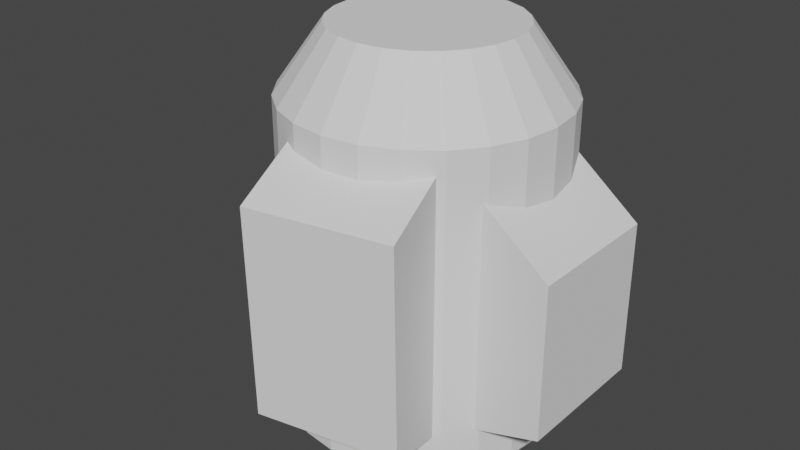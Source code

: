 # Source: ASTP.blend  (saved by Blender 2.80.75; exported with 4.5.12 LTS)
import bpy
from mathutils import Matrix  # noqa: F401  (used for matrix-valued properties, if any)

bpy.ops.wm.read_factory_settings(use_empty=True)
scene = bpy.context.scene
scene.name = 'Scene'

# ---- collections
col_collection = bpy.data.collections.new('Collection'); scene.collection.children.link(col_collection)

# ---- world
world_world = bpy.data.worlds.new('World'); scene.world = world_world
world_world.use_nodes = True; world_world.node_tree.nodes.clear()
_N = world_world.node_tree.nodes; _L = world_world.node_tree.links
n0 = _N.new('ShaderNodeOutputWorld'); n0.name = 'World Output'; n0.location = (300, 300)
n1 = _N.new('ShaderNodeBackground'); n1.name = 'Background'; n1.location = (10, 300)
n1.inputs[0].default_value = (0.05088, 0.05088, 0.05088, 1.0)
_L.new(n1.outputs[0], n0.inputs[0])
n0.is_active_output = True
world_world.color = (0.05088, 0.05088, 0.05088)
world_world.use_sun_shadow = False
world_world.sun_shadow_jitter_overblur = 0.0

# ---- meshes
me_cylinder_001 = bpy.data.meshes.new('Cylinder.001')
me_cylinder_001.from_pydata([(5.277e-09, 0.8497, -1.08), (1.895e-08, 0.6223, 1.528), (0.2199, 0.8208, -1.08), (0.1611, 0.6011, 1.528), (0.4249, 0.7359, -1.08), (0.3112, 0.5389, 1.528), (0.6008, 0.6008, -1.08), (0.44, 0.44, 1.528), (0.7359, 0.4249, -1.08), (0.5389, 0.3112, 1.528), (0.8208, 0.2199, -1.08), (0.6011, 0.1611, 1.528), (0.8497, 6.023e-08, -1.08), (0.6223, 3.288e-08, 1.528), (0.8208, -0.2199, -1.08), (0.6011, -0.1611, 1.528), (0.7359, -0.4249, -1.08), (0.5389, -0.3112, 1.528), (0.6008, -0.6008, -1.08), (0.44, -0.44, 1.528), (0.4249, -0.7359, -1.08), (0.3112, -0.5389, 1.528), (0.2199, -0.8208, -1.08), (0.1611, -0.6011, 1.528), (3.334e-07, -0.8497, -1.08), (2.514e-07, -0.6223, 1.528), (-0.2199, -0.8208, -1.08), (-0.1611, -0.6011, 1.528), (-0.4249, -0.7359, -1.08), (-0.3112, -0.5389, 1.528), (-0.6008, -0.6008, -1.08), (-0.44, -0.44, 1.528), (-0.7359, -0.4249, -1.08), (-0.5389, -0.3112, 1.528), (-0.8208, -0.2199, -1.08), (-0.6011, -0.1611, 1.528), (-0.8497, -4.035e-07, -1.08), (-0.6223, -3.198e-07, 1.528), (-0.8208, 0.2199, -1.08), (-0.6011, 0.1611, 1.528), (-0.7359, 0.4249, -1.08), (-0.5389, 0.3112, 1.528), (-0.6008, 0.6008, -1.08), (-0.44, 0.44, 1.528), (-0.4249, 0.7359, -1.08), (-0.3112, 0.5389, 1.528), (-0.2199, 0.8208, -1.08), (-0.1611, 0.6011, 1.528), (0.2426, 0.9056, 1.08), (0.0, 0.9375, 1.08), (0.4688, 0.8119, 1.08), (0.6629, 0.6629, 1.08), (0.8119, 0.4687, 1.08), (0.9056, 0.2426, 1.08), (0.9375, 7.078e-08, 1.08), (0.9056, -0.2426, 1.08), (0.8119, -0.4687, 1.08), (0.6629, -0.6629, 1.08), (0.4688, -0.8119, 1.08), (0.2426, -0.9056, 1.08), (3.651e-07, -0.9375, 1.08), (-0.2426, -0.9056, 1.08), (-0.4687, -0.8119, 1.08), (-0.6629, -0.6629, 1.08), (-0.8119, -0.4688, 1.08), (-0.9056, -0.2426, 1.08), (-0.9375, -4.359e-07, 1.08), (-0.9056, 0.2426, 1.08), (-0.8119, 0.4687, 1.08), (-0.6629, 0.6629, 1.08), (-0.4688, 0.8119, 1.08), (-0.2426, 0.9056, 1.08), (0.3607, -0.4945, -0.9208), (0.4571, -0.4945, 1.014), (0.3607, 0.4755, -0.9208), (0.4571, 0.4755, 1.014), (1.245, -0.4945, -0.6561), (1.245, -0.4945, 0.389), (1.245, 0.4755, -0.6561), (1.245, 0.4755, 0.389), (0.3607, -0.4945, -0.9208), (0.4571, -0.4945, 1.014), (1.245, -0.4945, 0.389), (1.245, -0.4945, -0.6561), (-0.2477, -1.309, -0.7014), (-0.2416, -1.341, 0.7229), (-0.3756, -0.6454, -0.8818), (-0.3716, -0.6657, 1.021), (0.7048, -1.126, -0.7014), (0.7109, -1.157, 0.7229), (0.5769, -0.4619, -0.8818), (0.5808, -0.4822, 1.021), (0.0, 0.9375, -1.08), (0.2426, 0.9056, -1.08), (0.4688, 0.8119, -1.08), (0.6629, 0.6629, -1.08), (0.8119, 0.4687, -1.08), (0.9056, 0.2426, -1.08), (0.9375, 7.078e-08, -1.08), (0.9056, -0.2426, -1.08), (0.8119, -0.4687, -1.08), (0.6629, -0.6629, -1.08), (0.4688, -0.8119, -1.08), (0.2426, -0.9056, -1.08), (3.651e-07, -0.9375, -1.08), (-0.2426, -0.9056, -1.08), (-0.4687, -0.8119, -1.08), (-0.6629, -0.6629, -1.08), (-0.8119, -0.4688, -1.08), (-0.9056, -0.2426, -1.08), (-0.9375, -4.359e-07, -1.08), (-0.9056, 0.2426, -1.08), (-0.8119, 0.4687, -1.08), (-0.6629, 0.6629, -1.08), (-0.4688, 0.8119, -1.08), (-0.2426, 0.9056, -1.08), (5.277e-09, 0.8497, -0.9938), (0.2199, 0.8208, -0.9938), (0.4249, 0.7359, -0.9938), (0.6008, 0.6008, -0.9938), (0.7359, 0.4249, -0.9938), (0.8208, 0.2199, -0.9938), (0.8497, 6.023e-08, -0.9938), (0.8208, -0.2199, -0.9938), (0.7359, -0.4249, -0.9938), (0.6008, -0.6008, -0.9938), (0.4249, -0.7359, -0.9938), (0.2199, -0.8208, -0.9938), (3.334e-07, -0.8497, -0.9938), (-0.2199, -0.8208, -0.9938), (-0.4249, -0.7359, -0.9938), (-0.6008, -0.6008, -0.9938), (-0.7359, -0.4249, -0.9938), (-0.8208, -0.2199, -0.9938), (-0.8497, -4.035e-07, -0.9938), (-0.8208, 0.2199, -0.9938), (-0.7359, 0.4249, -0.9938), (-0.6008, 0.6008, -0.9938), (-0.4249, 0.7359, -0.9938), (-0.2199, 0.8208, -0.9938)], [], [(92, 49, 48, 93), (93, 48, 50, 94), (94, 50, 51, 95), (95, 51, 52, 96), (96, 52, 53, 97), (97, 53, 54, 98), (98, 54, 55, 99), (99, 55, 56, 100), (100, 56, 57, 101), (101, 57, 58, 102), (102, 58, 59, 103), (103, 59, 60, 104), (104, 60, 61, 105), (105, 61, 62, 106), (106, 62, 63, 107), (107, 63, 64, 108), (108, 64, 65, 109), (109, 65, 66, 110), (110, 66, 67, 111), (111, 67, 68, 112), (112, 68, 69, 113), (113, 69, 70, 114), (3, 1, 47, 45, 43, 41, 39, 37, 35, 33, 31, 29, 27, 25, 23, 21, 19, 17, 15, 13, 11, 9, 7, 5), (114, 70, 71, 115), (115, 71, 49, 92), (8, 10, 121, 120), (1, 3, 48, 49), (3, 5, 50, 48), (5, 7, 51, 50), (7, 9, 52, 51), (9, 11, 53, 52), (11, 13, 54, 53), (13, 15, 55, 54), (15, 17, 56, 55), (17, 19, 57, 56), (19, 21, 58, 57), (21, 23, 59, 58), (23, 25, 60, 59), (25, 27, 61, 60), (27, 29, 62, 61), (29, 31, 63, 62), (31, 33, 64, 63), (33, 35, 65, 64), (35, 37, 66, 65), (37, 39, 67, 66), (39, 41, 68, 67), (41, 43, 69, 68), (43, 45, 70, 69), (45, 47, 71, 70), (47, 1, 49, 71), (72, 73, 75, 74), (74, 75, 79, 78), (78, 79, 77, 76), (73, 72, 80, 81), (74, 78, 76, 72), (79, 75, 73, 77), (83, 82, 81, 80), (72, 76, 83, 80), (77, 73, 81, 82), (76, 77, 82, 83), (84, 85, 87, 86), (86, 87, 91, 90), (90, 91, 89, 88), (88, 89, 85, 84), (86, 90, 88, 84), (91, 87, 85, 89), (2, 0, 92, 93), (4, 2, 93, 94), (6, 4, 94, 95), (8, 6, 95, 96), (10, 8, 96, 97), (12, 10, 97, 98), (14, 12, 98, 99), (16, 14, 99, 100), (18, 16, 100, 101), (20, 18, 101, 102), (22, 20, 102, 103), (24, 22, 103, 104), (26, 24, 104, 105), (28, 26, 105, 106), (30, 28, 106, 107), (32, 30, 107, 108), (34, 32, 108, 109), (36, 34, 109, 110), (38, 36, 110, 111), (40, 38, 111, 112), (42, 40, 112, 113), (44, 42, 113, 114), (46, 44, 114, 115), (0, 46, 115, 92), (116, 117, 118, 119, 120, 121, 122, 123, 124, 125, 126, 127, 128, 129, 130, 131, 132, 133, 134, 135, 136, 137, 138, 139), (38, 40, 136, 135), (24, 26, 129, 128), (10, 12, 122, 121), (40, 42, 137, 136), (26, 28, 130, 129), (12, 14, 123, 122), (42, 44, 138, 137), (28, 30, 131, 130), (14, 16, 124, 123), (44, 46, 139, 138), (0, 2, 117, 116), (30, 32, 132, 131), (16, 18, 125, 124), (46, 0, 116, 139), (2, 4, 118, 117), (32, 34, 133, 132), (18, 20, 126, 125), (4, 6, 119, 118), (34, 36, 134, 133), (20, 22, 127, 126), (6, 8, 120, 119), (36, 38, 135, 134), (22, 24, 128, 127)])
_uv = me_cylinder_001.uv_layers.new(name='UVMap')
_uv.uv.foreach_set('vector', [1.0, 0.5, 1.0, 1.0, 0.9583, 1.0, 0.9583, 0.5, 0.9583, 0.5, 0.9583, 1.0, 0.9167, 1.0, 0.9167, 0.5, 0.9167, 0.5, 0.9167, 1.0, 0.875, 1.0, 0.875, 0.5, 0.875, 0.5, 0.875, 1.0, 0.8333, 1.0, 0.8333, 0.5, 0.8333, 0.5, 0.8333, 1.0, 0.7917, 1.0, 0.7917, 0.5, 0.7917, 0.5, 0.7917, 1.0, 0.75, 1.0, 0.75, 0.5, 0.75, 0.5, 0.75, 1.0, 0.7083, 1.0, 0.7083, 0.5, 0.7083, 0.5, 0.7083, 1.0, 0.6667, 1.0, 0.6667, 0.5, 0.6667, 0.5, 0.6667, 1.0, 0.625, 1.0, 0.625, 0.5, 0.625, 0.5, 0.625, 1.0, 0.5833, 1.0, 0.5833, 0.5, 0.5833, 0.5, 0.5833, 1.0, 0.5417, 1.0, 0.5417, 0.5, 0.5417, 0.5, 0.5417, 1.0, 0.5, 1.0, 0.5, 0.5, 0.5, 0.5, 0.5, 1.0, 0.4583, 1.0, 0.4583, 0.5, 0.4583, 0.5, 0.4583, 1.0, 0.4167, 1.0, 0.4167, 0.5, 0.4167, 0.5, 0.4167, 1.0, 0.375, 1.0, 0.375, 0.5, 0.375, 0.5, 0.375, 1.0, 0.3333, 1.0, 0.3333, 0.5, 0.3333, 0.5, 0.3333, 1.0, 0.2917, 1.0, 0.2917, 0.5, 0.2917, 0.5, 0.2917, 1.0, 0.25, 1.0, 0.25, 0.5, 0.25, 0.5, 0.25, 1.0, 0.2083, 1.0, 0.2083, 0.5, 0.2083, 0.5, 0.2083, 1.0, 0.1667, 1.0, 0.1667, 0.5, 0.1667, 0.5, 0.1667, 1.0, 0.125, 1.0, 0.125, 0.5, 0.125, 0.5, 0.125, 1.0, 0.08333, 1.0, 0.08333, 0.5, 0.2912, 0.4039, 0.25, 0.4093, 0.2088, 0.4039, 0.1703, 0.388, 0.1374, 0.3626, 0.112, 0.3297, 0.09612, 0.2912, 0.09069, 0.25, 0.09612, 0.2088, 0.112, 0.1703, 0.1374, 0.1374, 0.1703, 0.112, 0.2088, 0.09612, 0.25, 0.09069, 0.2912, 0.09612, 0.3297, 0.112, 0.3626, 0.1374, 0.388, 0.1703, 0.4039, 0.2088, 0.4093, 0.25, 0.4039, 0.2912, 0.388, 0.3297, 0.3626, 0.3626, 0.3297, 0.388, 0.08333, 0.5, 0.08333, 1.0, 0.04167, 1.0, 0.04167, 0.5, 0.04167, 0.5, 0.04167, 1.0, -1.863e-07, 1.0, -1.863e-07, 0.5, 0.9384, 0.3588, 0.9601, 0.3063, 0.9601, 0.3063, 0.9384, 0.3588, 0.25, 0.4093, 0.2912, 0.4039, 0.3121, 0.4818, 0.25, 0.49, 0.2912, 0.4039, 0.3297, 0.388, 0.37, 0.4578, 0.3121, 0.4818, 0.3297, 0.388, 0.3626, 0.3626, 0.4197, 0.4197, 0.37, 0.4578, 0.3626, 0.3626, 0.388, 0.3297, 0.4578, 0.37, 0.4197, 0.4197, 0.388, 0.3297, 0.4039, 0.2912, 0.4818, 0.3121, 0.4578, 0.37, 0.4039, 0.2912, 0.4093, 0.25, 0.49, 0.25, 0.4818, 0.3121, 0.4093, 0.25, 0.4039, 0.2088, 0.4818, 0.1879, 0.49, 0.25, 0.4039, 0.2088, 0.388, 0.1703, 0.4578, 0.13, 0.4818, 0.1879, 0.388, 0.1703, 0.3626, 0.1374, 0.4197, 0.08029, 0.4578, 0.13, 0.3626, 0.1374, 0.3297, 0.112, 0.37, 0.04215, 0.4197, 0.08029, 0.3297, 0.112, 0.2912, 0.09612, 0.3121, 0.01818, 0.37, 0.04215, 0.2912, 0.09612, 0.25, 0.09069, 0.25, 0.01, 0.3121, 0.01818, 0.25, 0.09069, 0.2088, 0.09612, 0.1879, 0.01818, 0.25, 0.01, 0.2088, 0.09612, 0.1703, 0.112, 0.13, 0.04215, 0.1879, 0.01818, 0.1703, 0.112, 0.1374, 0.1374, 0.08029, 0.08029, 0.13, 0.04215, 0.1374, 0.1374, 0.112, 0.1703, 0.04215, 0.13, 0.08029, 0.08029, 0.112, 0.1703, 0.09612, 0.2088, 0.01818, 0.1879, 0.04215, 0.13, 0.09612, 0.2088, 0.09069, 0.25, 0.01, 0.25, 0.01818, 0.1879, 0.09069, 0.25, 0.09612, 0.2912, 0.01818, 0.3121, 0.01, 0.25, 0.09612, 0.2912, 0.112, 0.3297, 0.04215, 0.37, 0.01818, 0.3121, 0.112, 0.3297, 0.1374, 0.3626, 0.08029, 0.4197, 0.04215, 0.37, 0.1374, 0.3626, 0.1703, 0.388, 0.13, 0.4578, 0.08029, 0.4197, 0.1703, 0.388, 0.2088, 0.4039, 0.1879, 0.4818, 0.13, 0.4578, 0.2088, 0.4039, 0.25, 0.4093, 0.25, 0.49, 0.1879, 0.4818, 0.375, 0.0, 0.625, 0.0, 0.625, 0.25, 0.375, 0.25, 0.375, 0.25, 0.625, 0.25, 0.625, 0.5, 0.375, 0.5, 0.375, 0.5, 0.625, 0.5, 0.625, 0.75, 0.375, 0.75, 0.625, 0.0, 0.375, 0.0, 0.375, 0.0, 0.625, 0.0, 0.125, 0.5, 0.375, 0.5, 0.375, 0.75, 0.125, 0.75, 0.625, 0.5, 0.875, 0.5, 0.875, 0.75, 0.625, 0.75, 0.375, 0.75, 0.625, 0.75, 0.625, 1.0, 0.375, 1.0, 0.125, 0.75, 0.375, 0.75, 0.375, 0.75, 0.125, 0.75, 0.625, 0.75, 0.875, 0.75, 0.875, 0.75, 0.625, 0.75, 0.375, 0.75, 0.625, 0.75, 0.625, 0.75, 0.375, 0.75, 0.375, 0.0, 0.625, 0.0, 0.625, 0.25, 0.375, 0.25, 0.375, 0.25, 0.625, 0.25, 0.625, 0.5, 0.375, 0.5, 0.375, 0.5, 0.625, 0.5, 0.625, 0.75, 0.375, 0.75, 0.375, 0.75, 0.625, 0.75, 0.625, 1.0, 0.375, 1.0, 0.125, 0.5, 0.375, 0.5, 0.375, 0.75, 0.125, 0.75, 0.625, 0.5, 0.875, 0.5, 0.875, 0.75, 0.625, 0.75, 0.8063, 0.4601, 0.75, 0.4675, 0.75, 0.49, 0.8121, 0.4818, 0.8588, 0.4384, 0.8063, 0.4601, 0.8121, 0.4818, 0.87, 0.4578, 0.9038, 0.4038, 0.8588, 0.4384, 0.87, 0.4578, 0.9197, 0.4197, 0.9384, 0.3588, 0.9038, 0.4038, 0.9197, 0.4197, 0.9578, 0.37, 0.9601, 0.3063, 0.9384, 0.3588, 0.9578, 0.37, 0.9818, 0.3121, 0.9675, 0.25, 0.9601, 0.3063, 0.9818, 0.3121, 0.99, 0.25, 0.9601, 0.1937, 0.9675, 0.25, 0.99, 0.25, 0.9818, 0.1879, 0.9384, 0.1412, 0.9601, 0.1937, 0.9818, 0.1879, 0.9578, 0.13, 0.9038, 0.09618, 0.9384, 0.1412, 0.9578, 0.13, 0.9197, 0.08029, 0.8588, 0.06161, 0.9038, 0.09618, 0.9197, 0.08029, 0.87, 0.04215, 0.8063, 0.03988, 0.8588, 0.06161, 0.87, 0.04215, 0.8121, 0.01818, 0.75, 0.03247, 0.8063, 0.03988, 0.8121, 0.01818, 0.75, 0.01, 0.6937, 0.03988, 0.75, 0.03247, 0.75, 0.01, 0.6879, 0.01818, 0.6412, 0.06161, 0.6937, 0.03988, 0.6879, 0.01818, 0.63, 0.04215, 0.5962, 0.09618, 0.6412, 0.06161, 0.63, 0.04215, 0.5803, 0.08029, 0.5616, 0.1412, 0.5962, 0.09618, 0.5803, 0.08029, 0.5422, 0.13, 0.5399, 0.1937, 0.5616, 0.1412, 0.5422, 0.13, 0.5182, 0.1879, 0.5325, 0.25, 0.5399, 0.1937, 0.5182, 0.1879, 0.51, 0.25, 0.5399, 0.3063, 0.5325, 0.25, 0.51, 0.25, 0.5182, 0.3121, 0.5616, 0.3588, 0.5399, 0.3063, 0.5182, 0.3121, 0.5422, 0.37, 0.5962, 0.4038, 0.5616, 0.3588, 0.5422, 0.37, 0.5803, 0.4197, 0.6412, 0.4384, 0.5962, 0.4038, 0.5803, 0.4197, 0.63, 0.4578, 0.6937, 0.4601, 0.6412, 0.4384, 0.63, 0.4578, 0.6879, 0.4818, 0.75, 0.4675, 0.6937, 0.4601, 0.6879, 0.4818, 0.75, 0.49, 0.75, 0.4675, 0.8063, 0.4601, 0.8588, 0.4384, 0.9038, 0.4038, 0.9384, 0.3588, 0.9601, 0.3063, 0.9675, 0.25, 0.9601, 0.1937, 0.9384, 0.1412, 0.9038, 0.09618, 0.8588, 0.06161, 0.8063, 0.03988, 0.75, 0.03247, 0.6937, 0.03988, 0.6412, 0.06161, 0.5962, 0.09618, 0.5616, 0.1412, 0.5399, 0.1937, 0.5325, 0.25, 0.5399, 0.3063, 0.5616, 0.3588, 0.5962, 0.4038, 0.6412, 0.4384, 0.6937, 0.4601, 0.5399, 0.3063, 0.5616, 0.3588, 0.5616, 0.3588, 0.5399, 0.3063, 0.75, 0.03247, 0.6937, 0.03988, 0.6937, 0.03988, 0.75, 0.03247, 0.9601, 0.3063, 0.9675, 0.25, 0.9675, 0.25, 0.9601, 0.3063, 0.5616, 0.3588, 0.5962, 0.4038, 0.5962, 0.4038, 0.5616, 0.3588, 0.6937, 0.03988, 0.6412, 0.06161, 0.6412, 0.06161, 0.6937, 0.03988, 0.9675, 0.25, 0.9601, 0.1937, 0.9601, 0.1937, 0.9675, 0.25, 0.5962, 0.4038, 0.6412, 0.4384, 0.6412, 0.4384, 0.5962, 0.4038, 0.6412, 0.06161, 0.5962, 0.09618, 0.5962, 0.09618, 0.6412, 0.06161, 0.9601, 0.1937, 0.9384, 0.1412, 0.9384, 0.1412, 0.9601, 0.1937, 0.6412, 0.4384, 0.6937, 0.4601, 0.6937, 0.4601, 0.6412, 0.4384, 0.75, 0.4675, 0.8063, 0.4601, 0.8063, 0.4601, 0.75, 0.4675, 0.5962, 0.09618, 0.5616, 0.1412, 0.5616, 0.1412, 0.5962, 0.09618, 0.9384, 0.1412, 0.9038, 0.09618, 0.9038, 0.09618, 0.9384, 0.1412, 0.6937, 0.4601, 0.75, 0.4675, 0.75, 0.4675, 0.6937, 0.4601, 0.8063, 0.4601, 0.8588, 0.4384, 0.8588, 0.4384, 0.8063, 0.4601, 0.5616, 0.1412, 0.5399, 0.1937, 0.5399, 0.1937, 0.5616, 0.1412, 0.9038, 0.09618, 0.8588, 0.06161, 0.8588, 0.06161, 0.9038, 0.09618, 0.8588, 0.4384, 0.9038, 0.4038, 0.9038, 0.4038, 0.8588, 0.4384, 0.5399, 0.1937, 0.5325, 0.25, 0.5325, 0.25, 0.5399, 0.1937, 0.8588, 0.06161, 0.8063, 0.03988, 0.8063, 0.03988, 0.8588, 0.06161, 0.9038, 0.4038, 0.9384, 0.3588, 0.9384, 0.3588, 0.9038, 0.4038, 0.5325, 0.25, 0.5399, 0.3063, 0.5399, 0.3063, 0.5325, 0.25, 0.8063, 0.03988, 0.75, 0.03247, 0.75, 0.03247, 0.8063, 0.03988])
me_cylinder_001.use_remesh_preserve_volume = False
me_cylinder_001.use_remesh_preserve_attributes = False
me_cylinder_001.use_mirror_vertex_groups = False
me_cylinder_001.update()
me_cylinder_002 = bpy.data.meshes.new('Cylinder.002')
me_cylinder_002.from_pydata([], [], [])
_uv = me_cylinder_002.uv_layers.new(name='UVMap')
_uv.uv.foreach_set('vector', [])
me_cylinder_002.use_remesh_preserve_volume = False
me_cylinder_002.use_remesh_preserve_attributes = False
me_cylinder_002.use_mirror_vertex_groups = False
me_cylinder_002.update()
me_cylinder_003 = bpy.data.meshes.new('Cylinder.003')
me_cylinder_003.from_pydata([(-1.1, 0.4068, -0.2109), (-1.098, 0.4158, -0.1522), (-1.1, 0.4068, -0.09349), (-1.106, 0.3806, -0.04052), (-1.116, 0.3398, 0.001511), (-1.129, 0.2883, 0.0285), (-1.094, 0.3788, 0.1162), (-1.105, 0.3382, 0.07417), (-1.118, 0.287, 0.04718), (-1.165, 0.2857, 0.0285), (-1.088, 0.2673, 0.4086), (-1.047, 0.3009, 0.3816), (-1.014, 0.3275, 0.3396), (-0.9934, 0.3446, 0.2866), (-0.9862, 0.3505, 0.2279), (-0.9934, 0.3446, 0.1692), (-1.014, 0.3275, 0.1162), (-1.047, 0.3009, 0.07417), (-1.088, 0.2673, 0.04718), (-1.185, 0.3348, 0.001511), (-1.201, 0.3737, -0.04052), (-1.075, 0.2335, 0.4086), (-1.022, 0.2366, 0.3816), (-0.9798, 0.239, 0.3396), (-0.9528, 0.2405, 0.2866), (-0.9436, 0.241, 0.2279), (-0.9528, 0.2405, 0.1692), (-0.9798, 0.239, 0.1162), (-1.022, 0.2366, 0.07417), (-1.075, 0.2335, 0.04718), (-1.211, 0.3987, -0.09349), (-1.215, 0.4073, -0.1522), (-1.084, 0.1984, 0.4086), (-1.039, 0.1698, 0.3816), (-1.004, 0.1471, 0.3396), (-0.9812, 0.1325, 0.2866), (-0.9734, 0.1275, 0.2279), (-0.9812, 0.1325, 0.1692), (-1.004, 0.1471, 0.1162), (-1.039, 0.1698, 0.07417), (-1.084, 0.1984, 0.04718), (-1.211, 0.3987, -0.2109), (-1.201, 0.3737, -0.2639), (-1.112, 0.1755, 0.4086), (-1.093, 0.1261, 0.3816), (-1.077, 0.08694, 0.3396), (-1.068, 0.06179, 0.2866), (-1.064, 0.05313, 0.2279), (-1.068, 0.06179, 0.1692), (-1.077, 0.08694, 0.1162), (-1.093, 0.1261, 0.07417), (-1.112, 0.1755, 0.04718), (-1.185, 0.3348, -0.3059), (-1.165, 0.2857, -0.3329), (-1.148, 0.1734, 0.4086), (-1.162, 0.1222, 0.3816), (-1.172, 0.08151, 0.3396), (-1.179, 0.05541, 0.2866), (-1.182, 0.04642, 0.2279), (-1.179, 0.05541, 0.1692), (-1.172, 0.08151, 0.1162), (-1.162, 0.1222, 0.07417), (-1.148, 0.1734, 0.04718), (-1.179, 0.193, 0.4086), (-1.22, 0.1595, 0.3816), (-1.252, 0.1329, 0.3396), (-1.273, 0.1158, 0.2866), (-1.28, 0.1099, 0.2279), (-1.273, 0.1158, 0.1692), (-1.252, 0.1329, 0.1162), (-1.22, 0.1595, 0.07417), (-1.179, 0.193, 0.04718), (-1.088, 0.286, 0.5132), (-1.192, 0.2268, 0.4086), (-1.245, 0.2238, 0.3816), (-1.287, 0.2214, 0.3396), (-1.314, 0.2199, 0.2866), (-1.323, 0.2193, 0.2279), (-1.314, 0.2199, 0.1692), (-1.287, 0.2214, 0.1162), (-1.245, 0.2238, 0.07417), (-1.192, 0.2268, 0.04718), (-1.133, 0.2302, 0.03788), (-1.183, 0.2619, 0.4086), (-1.227, 0.2906, 0.3816), (-1.263, 0.3133, 0.3396), (-1.285, 0.3279, 0.2866), (-1.293, 0.3329, 0.2279), (-1.285, 0.3279, 0.1692), (-1.263, 0.3133, 0.1162), (-1.227, 0.2906, 0.07417), (-1.183, 0.2619, 0.04718), (-1.155, 0.2849, 0.4086), (-1.174, 0.3342, 0.3816), (-1.189, 0.3734, 0.3396), (-1.199, 0.3986, 0.2866), (-1.202, 0.4072, 0.2279), (-1.199, 0.3986, 0.1692), (-1.189, 0.3734, 0.1162), (-1.174, 0.3342, 0.07417), (-1.155, 0.2849, 0.04718), (-1.118, 0.287, 0.4086), (-1.105, 0.3382, 0.3816), (-1.094, 0.3788, 0.3396), (-1.087, 0.4049, 0.2866), (-1.085, 0.4139, 0.2279), (-1.087, 0.4049, 0.1692), (-1.106, 0.3806, -0.2639), (-1.116, 0.3398, -0.3059), (-1.129, 0.2883, -0.3329), (-1.005, 0.3479, -0.2109), (-0.9979, 0.3539, -0.1522), (-1.005, 0.3479, -0.09349), (-1.026, 0.3305, -0.04052), (-1.058, 0.3034, 0.001511), (-1.098, 0.2692, 0.0285), (-1.026, 0.3305, -0.2639), (-1.058, 0.3034, -0.3059), (-1.098, 0.2692, -0.3329), (-0.9629, 0.2445, -0.2109), (-0.9536, 0.2451, -0.1522), (-0.9629, 0.2445, -0.09349), (-0.9898, 0.2425, -0.04052), (-1.032, 0.2395, 0.001511), (-1.085, 0.2356, 0.0285), (-0.9898, 0.2425, -0.2639), (-1.032, 0.2395, -0.3059), (-1.085, 0.2356, -0.3329), (-0.9896, 0.136, -0.2109), (-0.9817, 0.1311, -0.1522), (-0.9896, 0.136, -0.09349), (-1.013, 0.1503, -0.04052), (-1.048, 0.1724, 0.001511), (-1.093, 0.2004, 0.0285), (-1.013, 0.1503, -0.2639), (-1.048, 0.1724, -0.3059), (-1.093, 0.2004, -0.3329), (-1.075, 0.06399, -0.2109), (-1.071, 0.05538, -0.1522), (-1.075, 0.06399, -0.09349), (-1.085, 0.08899, -0.04052), (-1.101, 0.1279, 0.001511), (-1.121, 0.177, 0.0285), (-1.085, 0.08899, -0.2639), (-1.101, 0.1279, -0.3059), (-1.121, 0.177, -0.3329), (-1.186, 0.05587, -0.2109), (-1.189, 0.04684, -0.1522), (-1.186, 0.05587, -0.09349), (-1.18, 0.08208, -0.04052), (-1.17, 0.1229, 0.001511), (-1.157, 0.1743, 0.0285), (-1.143, 0.2313, 0.0378), (-1.18, 0.08208, -0.2639), (-1.17, 0.1229, -0.3059), (-1.157, 0.1743, -0.3329), (-1.281, 0.1148, -0.2109), (-1.288, 0.1088, -0.1522), (-1.281, 0.1148, -0.09349), (-1.261, 0.1322, -0.04052), (-1.228, 0.1593, 0.001511), (-1.188, 0.1935, 0.0285), (-1.261, 0.1322, -0.2639), (-1.228, 0.1593, -0.3059), (-1.188, 0.1935, -0.3329), (-1.323, 0.2182, -0.2109), (-1.333, 0.2175, -0.1522), (-1.323, 0.2182, -0.09349), (-1.296, 0.2202, -0.04052), (-1.254, 0.2232, 0.001511), (-1.202, 0.2271, 0.0285), (-1.296, 0.2202, -0.2639), (-1.254, 0.2232, -0.3059), (-1.202, 0.2271, -0.3329), (-1.297, 0.3266, -0.2109), (-1.305, 0.3315, -0.1522), (-1.297, 0.3266, -0.09349), (-1.274, 0.3124, -0.04052), (-1.238, 0.2902, 0.001511), (-1.193, 0.2623, 0.0285), (-1.274, 0.3124, -0.2639), (-1.238, 0.2902, -0.3059), (-1.193, 0.2623, -0.3329), (-1.095, 0.2883, -0.6106), (-1.165, 0.01547, -0.3844), (-1.165, 0.01547, 0.4463), (-1.165, 0.4174, -0.3844), (-1.165, 0.4174, 0.4463), (-0.1948, 0.01547, -0.3844), (-0.1948, 0.01547, 0.4463), (-0.1948, 0.4174, -0.3844), (-0.1948, 0.4174, 0.4463), (-1.165, 0.4174, -0.3844), (-1.165, 0.01547, -0.3844), (-1.165, 0.01547, 0.4463), (-1.165, 0.4174, 0.4463), (-0.1948, 0.4174, -0.3844), (-0.1948, 0.4174, 0.4463), (-0.1948, 0.01547, -0.3844), (-0.1948, 0.01547, 0.4463), (-1.129, 0.2883, -0.567), (-1.165, 0.2857, -0.567), (-1.098, 0.2692, -0.567), (-1.085, 0.2356, -0.567), (-1.093, 0.2004, -0.567), (-1.121, 0.177, -0.567), (-1.157, 0.1743, -0.567), (-1.188, 0.1935, -0.567), (-1.202, 0.2271, -0.567), (-1.193, 0.2623, -0.567), (-1.101, 0.2857, -0.646), (-1.089, 0.2692, -0.5805), (-1.086, 0.2356, -0.5671), (-1.088, 0.2004, -0.5756), (-1.093, 0.177, -0.6027), (-1.1, 0.1743, -0.6381), (-1.106, 0.1935, -0.6682), (-1.108, 0.2271, -0.6816), (-1.107, 0.2623, -0.6731), (-1.088, 0.2673, 0.4943), (-0.8066, 0.2883, -0.6656), (-0.8134, 0.2857, -0.7009), (-0.8009, 0.2692, -0.6354), (-0.7983, 0.2356, -0.622), (-0.8, 0.2004, -0.6305), (-0.8051, 0.177, -0.6576), (-0.8119, 0.1743, -0.693), (-0.8176, 0.1935, -0.7231), (-0.8202, 0.2271, -0.7365), (-0.8186, 0.2623, -0.728), (-0.8002, 0.2313, -0.6809), (-1.075, 0.2335, 0.4943), (-1.084, 0.1984, 0.4943), (-1.112, 0.1755, 0.4943), (-1.148, 0.1734, 0.4943), (-1.179, 0.193, 0.4943), (-1.192, 0.2268, 0.4943), (-1.183, 0.2619, 0.4943), (-1.155, 0.2849, 0.4943), (-1.118, 0.287, 0.4943), (-1.075, 0.2859, 0.5471), (-1.084, 0.2858, 0.5822), (-1.112, 0.2857, 0.6051), (-1.148, 0.2857, 0.6072), (-1.179, 0.2858, 0.5876), (-0.8448, 0.2598, 0.514), (-1.192, 0.2859, 0.5538), (-1.183, 0.286, 0.5187), (-1.155, 0.286, 0.4957), (-1.118, 0.286, 0.4936), (-1.079, 0.2944, 0.5134), (-1.081, 0.2814, 0.5472), (-1.08, 0.2905, 0.5823), (-1.076, 0.3183, 0.6053), (-1.07, 0.3542, 0.6074), (-1.066, 0.3844, 0.5878), (-1.064, 0.3974, 0.5539), (-1.065, 0.3882, 0.5188), (-1.069, 0.3604, 0.4959), (-1.074, 0.3246, 0.4938), (-0.8469, 0.2468, 0.5479), (-0.8456, 0.2559, 0.5829), (-0.8415, 0.2837, 0.6059), (-0.8362, 0.3195, 0.608), (-0.8317, 0.3497, 0.5884), (-0.8291, 0.3034, 0.5512), (-0.8297, 0.3627, 0.5546), (-0.831, 0.3536, 0.5195), (-0.835, 0.3258, 0.4965), (-0.8403, 0.29, 0.4944)], [], [(54, 43, 233, 234), (7, 6, 16, 17), (105, 104, 13, 14), (102, 101, 10, 11), (8, 7, 17, 18), (106, 105, 14, 15), (103, 102, 11, 12), (82, 8, 18), (6, 106, 15, 16), (104, 103, 12, 13), (17, 16, 27, 28), (14, 13, 24, 25), (11, 10, 21, 22), (18, 17, 28, 29), (15, 14, 25, 26), (12, 11, 22, 23), (82, 18, 29), (16, 15, 26, 27), (13, 12, 23, 24), (21, 10, 219, 231), (24, 23, 34, 35), (73, 63, 235, 236), (28, 27, 38, 39), (25, 24, 35, 36), (22, 21, 32, 33), (29, 28, 39, 40), (26, 25, 36, 37), (23, 22, 33, 34), (82, 29, 40), (27, 26, 37, 38), (38, 37, 48, 49), (35, 34, 45, 46), (83, 73, 236, 237), (39, 38, 49, 50), (36, 35, 46, 47), (33, 32, 43, 44), (40, 39, 50, 51), (37, 36, 47, 48), (34, 33, 44, 45), (82, 40, 51), (45, 44, 55, 56), (82, 51, 62), (49, 48, 59, 60), (46, 45, 56, 57), (63, 54, 234, 235), (50, 49, 60, 61), (47, 46, 57, 58), (44, 43, 54, 55), (51, 50, 61, 62), (48, 47, 58, 59), (62, 61, 70, 71), (59, 58, 67, 68), (56, 55, 64, 65), (82, 62, 71), (60, 59, 68, 69), (57, 56, 65, 66), (10, 101, 239, 219), (61, 60, 69, 70), (58, 57, 66, 67), (55, 54, 63, 64), (67, 66, 76, 77), (64, 63, 73, 74), (71, 70, 80, 81), (68, 67, 77, 78), (65, 64, 74, 75), (82, 71, 81), (69, 68, 78, 79), (66, 65, 75, 76), (92, 83, 237, 238), (70, 69, 79, 80), (43, 32, 232, 233), (80, 79, 89, 90), (77, 76, 86, 87), (74, 73, 83, 84), (81, 80, 90, 91), (78, 77, 87, 88), (75, 74, 84, 85), (82, 81, 91), (79, 78, 88, 89), (76, 75, 85, 86), (86, 85, 94, 95), (32, 21, 231, 232), (90, 89, 98, 99), (87, 86, 95, 96), (84, 83, 92, 93), (91, 90, 99, 100), (88, 87, 96, 97), (85, 84, 93, 94), (82, 91, 100), (89, 88, 97, 98), (82, 100, 8), (98, 97, 106, 6), (95, 94, 103, 104), (101, 92, 238, 239), (99, 98, 6, 7), (96, 95, 104, 105), (93, 92, 101, 102), (100, 99, 7, 8), (97, 96, 105, 106), (94, 93, 102, 103), (177, 178, 19, 20), (174, 175, 31, 41), (182, 181, 52, 53), (175, 176, 30, 31), (178, 179, 9, 19), (118, 127, 203, 202), (181, 180, 42, 52), (176, 177, 20, 30), (179, 152, 9), (180, 174, 41, 42), (52, 42, 107, 108), (41, 31, 1, 0), (20, 19, 4, 3), (53, 52, 108, 109), (109, 118, 202, 200), (9, 152, 5), (42, 41, 0, 107), (31, 30, 2, 1), (30, 20, 3, 2), (19, 9, 5, 4), (0, 1, 111, 110), (109, 108, 117, 118), (3, 4, 114, 113), (4, 5, 115, 114), (1, 2, 112, 111), (5, 152, 115), (107, 0, 110, 116), (108, 107, 116, 117), (145, 155, 206, 205), (2, 3, 113, 112), (111, 112, 121, 120), (118, 117, 126, 127), (113, 114, 123, 122), (110, 111, 120, 119), (164, 173, 208, 207), (114, 115, 124, 123), (116, 110, 119, 125), (115, 152, 124), (117, 116, 125, 126), (112, 113, 122, 121), (124, 152, 133), (121, 122, 131, 130), (126, 125, 134, 135), (120, 121, 130, 129), (122, 123, 132, 131), (127, 126, 135, 136), (119, 120, 129, 128), (123, 124, 133, 132), (53, 109, 200, 201), (125, 119, 128, 134), (173, 182, 209, 208), (134, 128, 137, 143), (133, 152, 142), (130, 131, 140, 139), (135, 134, 143, 144), (129, 130, 139, 138), (131, 132, 141, 140), (136, 135, 144, 145), (128, 129, 138, 137), (132, 133, 142, 141), (137, 138, 147, 146), (141, 142, 151, 150), (155, 164, 207, 206), (143, 137, 146, 153), (142, 152, 151), (139, 140, 149, 148), (144, 143, 153, 154), (138, 139, 148, 147), (140, 141, 150, 149), (145, 144, 154, 155), (155, 154, 163, 164), (146, 147, 157, 156), (150, 151, 161, 160), (182, 53, 201, 209), (153, 146, 156, 162), (151, 152, 161), (148, 149, 159, 158), (154, 153, 162, 163), (147, 148, 158, 157), (149, 150, 160, 159), (157, 158, 167, 166), (159, 160, 169, 168), (164, 163, 172, 173), (156, 157, 166, 165), (160, 161, 170, 169), (127, 136, 204, 203), (162, 156, 165, 171), (161, 152, 170), (158, 159, 168, 167), (163, 162, 171, 172), (167, 168, 177, 176), (172, 171, 180, 181), (166, 167, 176, 175), (168, 169, 178, 177), (173, 172, 181, 182), (165, 166, 175, 174), (169, 170, 179, 178), (136, 145, 205, 204), (171, 165, 174, 180), (170, 152, 179), (184, 185, 187, 186), (188, 189, 199, 198), (190, 191, 189, 188), (184, 186, 192, 193), (187, 185, 194, 195), (191, 190, 196, 197), (192, 195, 197, 196), (198, 199, 194, 193), (192, 196, 198, 193), (197, 195, 194, 199), (190, 188, 198, 196), (186, 187, 195, 192), (185, 184, 193, 194), (189, 191, 197, 199), (200, 202, 211, 183), (204, 205, 214, 213), (207, 208, 217, 216), (201, 200, 183, 210), (203, 204, 213, 212), (206, 207, 216, 215), (208, 209, 218, 217), (202, 203, 212, 211), (209, 201, 210, 218), (205, 206, 215, 214), (218, 210, 221, 229), (214, 215, 226, 225), (183, 211, 222, 220), (213, 214, 225, 224), (216, 217, 228, 227), (210, 183, 220, 221), (212, 213, 224, 223), (215, 216, 227, 226), (217, 218, 229, 228), (211, 212, 223, 222), (230, 229, 221), (230, 221, 220), (230, 220, 222), (230, 222, 223), (230, 223, 224), (230, 224, 225), (230, 225, 226), (230, 226, 227), (230, 227, 228), (230, 228, 229), (236, 235, 244, 246), (239, 238, 248, 249), (233, 232, 241, 242), (219, 239, 249, 72), (238, 237, 247, 248), (232, 231, 240, 241), (235, 234, 243, 244), (237, 236, 246, 247), (231, 219, 72, 240), (234, 233, 242, 243), (243, 242, 253, 254), (246, 244, 255, 256), (249, 248, 258, 259), (242, 241, 252, 253), (72, 249, 259, 250), (248, 247, 257, 258), (241, 240, 251, 252), (244, 243, 254, 255), (247, 246, 256, 257), (240, 72, 250, 251), (251, 250, 245, 260), (254, 253, 262, 263), (256, 255, 264, 266), (259, 258, 268, 269), (253, 252, 261, 262), (250, 259, 269, 245), (258, 257, 267, 268), (252, 251, 260, 261), (255, 254, 263, 264), (257, 256, 266, 267), (269, 265, 245), (245, 265, 260), (260, 265, 261), (261, 265, 262), (262, 265, 263), (263, 265, 264), (264, 265, 266), (266, 265, 267), (267, 265, 268), (268, 265, 269)])
_uv = me_cylinder_003.uv_layers.new(name='UVMap')
_uv.uv.foreach_set('vector', [0.2, 0.9, 0.3, 0.9, 0.3, 0.9, 0.2, 0.9, 0.7, 0.2, 0.7, 0.3, 0.6, 0.3, 0.6, 0.2, 0.7, 0.5, 0.7, 0.6, 0.6, 0.6, 0.6, 0.5, 0.7, 0.8, 0.7, 0.9, 0.6, 0.9, 0.6, 0.8, 0.7, 0.1, 0.7, 0.2, 0.6, 0.2, 0.6, 0.1, 0.7, 0.4, 0.7, 0.5, 0.6, 0.5, 0.6, 0.4, 0.7, 0.7, 0.7, 0.8, 0.6, 0.8, 0.6, 0.7, 0.65, 0.0, 0.7, 0.1, 0.6, 0.1, 0.7, 0.3, 0.7, 0.4, 0.6, 0.4, 0.6, 0.3, 0.7, 0.6, 0.7, 0.7, 0.6, 0.7, 0.6, 0.6, 0.6, 0.2, 0.6, 0.3, 0.5, 0.3, 0.5, 0.2, 0.6, 0.5, 0.6, 0.6, 0.5, 0.6, 0.5, 0.5, 0.6, 0.8, 0.6, 0.9, 0.5, 0.9, 0.5, 0.8, 0.6, 0.1, 0.6, 0.2, 0.5, 0.2, 0.5, 0.1, 0.6, 0.4, 0.6, 0.5, 0.5, 0.5, 0.5, 0.4, 0.6, 0.7, 0.6, 0.8, 0.5, 0.8, 0.5, 0.7, 0.55, 0.0, 0.6, 0.1, 0.5, 0.1, 0.6, 0.3, 0.6, 0.4, 0.5, 0.4, 0.5, 0.3, 0.6, 0.6, 0.6, 0.7, 0.5, 0.7, 0.5, 0.6, 0.5, 0.9, 0.6, 0.9, 0.6, 0.9, 0.5, 0.9, 0.5, 0.6, 0.5, 0.7, 0.4, 0.7, 0.4, 0.6, 1.192e-07, 0.9, 0.1, 0.9, 0.1, 0.9, 1.192e-07, 0.9, 0.5, 0.2, 0.5, 0.3, 0.4, 0.3, 0.4, 0.2, 0.5, 0.5, 0.5, 0.6, 0.4, 0.6, 0.4, 0.5, 0.5, 0.8, 0.5, 0.9, 0.4, 0.9, 0.4, 0.8, 0.5, 0.1, 0.5, 0.2, 0.4, 0.2, 0.4, 0.1, 0.5, 0.4, 0.5, 0.5, 0.4, 0.5, 0.4, 0.4, 0.5, 0.7, 0.5, 0.8, 0.4, 0.8, 0.4, 0.7, 0.45, 0.0, 0.5, 0.1, 0.4, 0.1, 0.5, 0.3, 0.5, 0.4, 0.4, 0.4, 0.4, 0.3, 0.4, 0.3, 0.4, 0.4, 0.3, 0.4, 0.3, 0.3, 0.4, 0.6, 0.4, 0.7, 0.3, 0.7, 0.3, 0.6, 0.9, 0.9, 1.0, 0.9, 1.0, 0.9, 0.9, 0.9, 0.4, 0.2, 0.4, 0.3, 0.3, 0.3, 0.3, 0.2, 0.4, 0.5, 0.4, 0.6, 0.3, 0.6, 0.3, 0.5, 0.4, 0.8, 0.4, 0.9, 0.3, 0.9, 0.3, 0.8, 0.4, 0.1, 0.4, 0.2, 0.3, 0.2, 0.3, 0.1, 0.4, 0.4, 0.4, 0.5, 0.3, 0.5, 0.3, 0.4, 0.4, 0.7, 0.4, 0.8, 0.3, 0.8, 0.3, 0.7, 0.35, 0.0, 0.4, 0.1, 0.3, 0.1, 0.3, 0.7, 0.3, 0.8, 0.2, 0.8, 0.2, 0.7, 0.25, 0.0, 0.3, 0.1, 0.2, 0.1, 0.3, 0.3, 0.3, 0.4, 0.2, 0.4, 0.2, 0.3, 0.3, 0.6, 0.3, 0.7, 0.2, 0.7, 0.2, 0.6, 0.1, 0.9, 0.2, 0.9, 0.2, 0.9, 0.1, 0.9, 0.3, 0.2, 0.3, 0.3, 0.2, 0.3, 0.2, 0.2, 0.3, 0.5, 0.3, 0.6, 0.2, 0.6, 0.2, 0.5, 0.3, 0.8, 0.3, 0.9, 0.2, 0.9, 0.2, 0.8, 0.3, 0.1, 0.3, 0.2, 0.2, 0.2, 0.2, 0.1, 0.3, 0.4, 0.3, 0.5, 0.2, 0.5, 0.2, 0.4, 0.2, 0.1, 0.2, 0.2, 0.1, 0.2, 0.1, 0.1, 0.2, 0.4, 0.2, 0.5, 0.1, 0.5, 0.1, 0.4, 0.2, 0.7, 0.2, 0.8, 0.1, 0.8, 0.1, 0.7, 0.15, 0.0, 0.2, 0.1, 0.1, 0.1, 0.2, 0.3, 0.2, 0.4, 0.1, 0.4, 0.1, 0.3, 0.2, 0.6, 0.2, 0.7, 0.1, 0.7, 0.1, 0.6, 0.6, 0.9, 0.7, 0.9, 0.7, 0.9, 0.6, 0.9, 0.2, 0.2, 0.2, 0.3, 0.1, 0.3, 0.1, 0.2, 0.2, 0.5, 0.2, 0.6, 0.1, 0.6, 0.1, 0.5, 0.2, 0.8, 0.2, 0.9, 0.1, 0.9, 0.1, 0.8, 0.1, 0.5, 0.1, 0.6, 0.0, 0.6, 0.0, 0.5, 0.1, 0.8, 0.1, 0.9, 1.192e-07, 0.9, 0.0, 0.8, 0.1, 0.1, 0.1, 0.2, 0.0, 0.2, 1.192e-07, 0.1, 0.1, 0.4, 0.1, 0.5, 0.0, 0.5, 0.0, 0.4, 0.1, 0.7, 0.1, 0.8, 0.0, 0.8, 0.0, 0.7, 0.05, 0.0, 0.1, 0.1, 1.192e-07, 0.1, 0.1, 0.3, 0.1, 0.4, 0.0, 0.4, 0.0, 0.3, 0.1, 0.6, 0.1, 0.7, 0.0, 0.7, 0.0, 0.6, 0.8, 0.9, 0.9, 0.9, 0.9, 0.9, 0.8, 0.9, 0.1, 0.2, 0.1, 0.3, 0.0, 0.3, 0.0, 0.2, 0.3, 0.9, 0.4, 0.9, 0.4, 0.9, 0.3, 0.9, 1.0, 0.2, 1.0, 0.3, 0.9, 0.3, 0.9, 0.2, 1.0, 0.5, 1.0, 0.6, 0.9, 0.6, 0.9, 0.5, 1.0, 0.8, 1.0, 0.9, 0.9, 0.9, 0.9, 0.8, 1.0, 0.1, 1.0, 0.2, 0.9, 0.2, 0.9, 0.1, 1.0, 0.4, 1.0, 0.5, 0.9, 0.5, 0.9, 0.4, 1.0, 0.7, 1.0, 0.8, 0.9, 0.8, 0.9, 0.7, 0.95, 0.0, 1.0, 0.1, 0.9, 0.1, 1.0, 0.3, 1.0, 0.4, 0.9, 0.4, 0.9, 0.3, 1.0, 0.6, 1.0, 0.7, 0.9, 0.7, 0.9, 0.6, 0.9, 0.6, 0.9, 0.7, 0.8, 0.7, 0.8, 0.6, 0.4, 0.9, 0.5, 0.9, 0.5, 0.9, 0.4, 0.9, 0.9, 0.2, 0.9, 0.3, 0.8, 0.3, 0.8, 0.2, 0.9, 0.5, 0.9, 0.6, 0.8, 0.6, 0.8, 0.5, 0.9, 0.8, 0.9, 0.9, 0.8, 0.9, 0.8, 0.8, 0.9, 0.1, 0.9, 0.2, 0.8, 0.2, 0.8, 0.1, 0.9, 0.4, 0.9, 0.5, 0.8, 0.5, 0.8, 0.4, 0.9, 0.7, 0.9, 0.8, 0.8, 0.8, 0.8, 0.7, 0.85, 0.0, 0.9, 0.1, 0.8, 0.1, 0.9, 0.3, 0.9, 0.4, 0.8, 0.4, 0.8, 0.3, 0.75, 0.0, 0.8, 0.1, 0.7, 0.1, 0.8, 0.3, 0.8, 0.4, 0.7, 0.4, 0.7, 0.3, 0.8, 0.6, 0.8, 0.7, 0.7, 0.7, 0.7, 0.6, 0.7, 0.9, 0.8, 0.9, 0.8, 0.9, 0.7, 0.9, 0.8, 0.2, 0.8, 0.3, 0.7, 0.3, 0.7, 0.2, 0.8, 0.5, 0.8, 0.6, 0.7, 0.6, 0.7, 0.5, 0.8, 0.8, 0.8, 0.9, 0.7, 0.9, 0.7, 0.8, 0.8, 0.1, 0.8, 0.2, 0.7, 0.2, 0.7, 0.1, 0.8, 0.4, 0.8, 0.5, 0.7, 0.5, 0.7, 0.4, 0.8, 0.7, 0.8, 0.8, 0.7, 0.8, 0.7, 0.7, 0.7, 0.7, 0.7, 0.8, 0.6, 0.8, 0.6, 0.7, 0.7, 0.4, 0.7, 0.5, 0.6, 0.5, 0.6, 0.4, 0.7, 0.1, 0.7, 0.2, 0.6, 0.2, 0.6, 0.1, 0.7, 0.5, 0.7, 0.6, 0.6, 0.6, 0.6, 0.5, 0.7, 0.8, 0.7, 0.9, 0.6, 0.9, 0.6, 0.8, 0.4, 0.1, 0.3, 0.1, 0.3, 0.1, 0.4, 0.1, 0.7, 0.2, 0.7, 0.3, 0.6, 0.3, 0.6, 0.2, 0.7, 0.6, 0.7, 0.7, 0.6, 0.7, 0.6, 0.6, 0.7, 0.9, 0.65, 1.0, 0.6, 0.9, 0.7, 0.3, 0.7, 0.4, 0.6, 0.4, 0.6, 0.3, 0.6, 0.2, 0.6, 0.3, 0.5, 0.3, 0.5, 0.2, 0.6, 0.4, 0.6, 0.5, 0.5, 0.5, 0.5, 0.4, 0.6, 0.7, 0.6, 0.8, 0.5, 0.8, 0.5, 0.7, 0.6, 0.1, 0.6, 0.2, 0.5, 0.2, 0.5, 0.1, 0.5, 0.1, 0.4, 0.1, 0.4, 0.1, 0.5, 0.1, 0.6, 0.9, 0.55, 1.0, 0.5, 0.9, 0.6, 0.3, 0.6, 0.4, 0.5, 0.4, 0.5, 0.3, 0.6, 0.5, 0.6, 0.6, 0.5, 0.6, 0.5, 0.5, 0.6, 0.6, 0.6, 0.7, 0.5, 0.7, 0.5, 0.6, 0.6, 0.8, 0.6, 0.9, 0.5, 0.9, 0.5, 0.8, 0.5, 0.4, 0.5, 0.5, 0.4, 0.5, 0.4, 0.4, 0.5, 0.1, 0.5, 0.2, 0.4, 0.2, 0.4, 0.1, 0.5, 0.7, 0.5, 0.8, 0.4, 0.8, 0.4, 0.7, 0.5, 0.8, 0.5, 0.9, 0.4, 0.9, 0.4, 0.8, 0.5, 0.5, 0.5, 0.6, 0.4, 0.6, 0.4, 0.5, 0.5, 0.9, 0.45, 1.0, 0.4, 0.9, 0.5, 0.3, 0.5, 0.4, 0.4, 0.4, 0.4, 0.3, 0.5, 0.2, 0.5, 0.3, 0.4, 0.3, 0.4, 0.2, 0.1, 0.1, 1.192e-07, 0.1, 1.192e-07, 0.1, 0.1, 0.1, 0.5, 0.6, 0.5, 0.7, 0.4, 0.7, 0.4, 0.6, 0.4, 0.5, 0.4, 0.6, 0.3, 0.6, 0.3, 0.5, 0.4, 0.1, 0.4, 0.2, 0.3, 0.2, 0.3, 0.1, 0.4, 0.7, 0.4, 0.8, 0.3, 0.8, 0.3, 0.7, 0.4, 0.4, 0.4, 0.5, 0.3, 0.5, 0.3, 0.4, 0.9, 0.1, 0.8, 0.1, 0.8, 0.1, 0.9, 0.1, 0.4, 0.8, 0.4, 0.9, 0.3, 0.9, 0.3, 0.8, 0.4, 0.3, 0.4, 0.4, 0.3, 0.4, 0.3, 0.3, 0.4, 0.9, 0.35, 1.0, 0.3, 0.9, 0.4, 0.2, 0.4, 0.3, 0.3, 0.3, 0.3, 0.2, 0.4, 0.6, 0.4, 0.7, 0.3, 0.7, 0.3, 0.6, 0.3, 0.9, 0.25, 1.0, 0.2, 0.9, 0.3, 0.6, 0.3, 0.7, 0.2, 0.7, 0.2, 0.6, 0.3, 0.2, 0.3, 0.3, 0.2, 0.3, 0.2, 0.2, 0.3, 0.5, 0.3, 0.6, 0.2, 0.6, 0.2, 0.5, 0.3, 0.7, 0.3, 0.8, 0.2, 0.8, 0.2, 0.7, 0.3, 0.1, 0.3, 0.2, 0.2, 0.2, 0.2, 0.1, 0.3, 0.4, 0.3, 0.5, 0.2, 0.5, 0.2, 0.4, 0.3, 0.8, 0.3, 0.9, 0.2, 0.9, 0.2, 0.8, 0.6, 0.1, 0.5, 0.1, 0.5, 0.1, 0.6, 0.1, 0.3, 0.3, 0.3, 0.4, 0.2, 0.4, 0.2, 0.3, 0.8, 0.1, 0.7, 0.1, 0.7, 0.1, 0.8, 0.1, 0.2, 0.3, 0.2, 0.4, 0.1, 0.4, 0.1, 0.3, 0.2, 0.9, 0.15, 1.0, 0.1, 0.9, 0.2, 0.6, 0.2, 0.7, 0.1, 0.7, 0.1, 0.6, 0.2, 0.2, 0.2, 0.3, 0.1, 0.3, 0.1, 0.2, 0.2, 0.5, 0.2, 0.6, 0.1, 0.6, 0.1, 0.5, 0.2, 0.7, 0.2, 0.8, 0.1, 0.8, 0.1, 0.7, 0.2, 0.1, 0.2, 0.2, 0.1, 0.2, 0.1, 0.1, 0.2, 0.4, 0.2, 0.5, 0.1, 0.5, 0.1, 0.4, 0.2, 0.8, 0.2, 0.9, 0.1, 0.9, 0.1, 0.8, 0.1, 0.4, 0.1, 0.5, 0.0, 0.5, 0.0, 0.4, 0.1, 0.8, 0.1, 0.9, 1.192e-07, 0.9, 0.0, 0.8, 1.0, 0.1, 0.9, 0.1, 0.9, 0.1, 1.0, 0.1, 0.1, 0.3, 0.1, 0.4, 0.0, 0.4, 0.0, 0.3, 0.1, 0.9, 0.05, 1.0, 1.192e-07, 0.9, 0.1, 0.6, 0.1, 0.7, 0.0, 0.7, 0.0, 0.6, 0.1, 0.2, 0.1, 0.3, 0.0, 0.3, 0.0, 0.2, 0.1, 0.5, 0.1, 0.6, 0.0, 0.6, 0.0, 0.5, 0.1, 0.7, 0.1, 0.8, 0.0, 0.8, 0.0, 0.7, 0.1, 0.1, 0.1, 0.2, 0.0, 0.2, 1.192e-07, 0.1, 1.0, 0.1, 1.0, 0.2, 0.9, 0.2, 0.9, 0.1, 1.0, 0.4, 1.0, 0.5, 0.9, 0.5, 0.9, 0.4, 1.0, 0.8, 1.0, 0.9, 0.9, 0.9, 0.9, 0.8, 0.7, 0.1, 0.6, 0.1, 0.6, 0.1, 0.7, 0.1, 1.0, 0.3, 1.0, 0.4, 0.9, 0.4, 0.9, 0.3, 1.0, 0.9, 0.95, 1.0, 0.9, 0.9, 1.0, 0.6, 1.0, 0.7, 0.9, 0.7, 0.9, 0.6, 1.0, 0.2, 1.0, 0.3, 0.9, 0.3, 0.9, 0.2, 1.0, 0.5, 1.0, 0.6, 0.9, 0.6, 0.9, 0.5, 1.0, 0.7, 1.0, 0.8, 0.9, 0.8, 0.9, 0.7, 0.9, 0.5, 0.9, 0.6, 0.8, 0.6, 0.8, 0.5, 0.9, 0.7, 0.9, 0.8, 0.8, 0.8, 0.8, 0.7, 0.9, 0.1, 0.9, 0.2, 0.8, 0.2, 0.8, 0.1, 0.9, 0.4, 0.9, 0.5, 0.8, 0.5, 0.8, 0.4, 0.9, 0.8, 0.9, 0.9, 0.8, 0.9, 0.8, 0.8, 0.3, 0.1, 0.2, 0.1, 0.2, 0.1, 0.3, 0.1, 0.9, 0.3, 0.9, 0.4, 0.8, 0.4, 0.8, 0.3, 0.9, 0.9, 0.85, 1.0, 0.8, 0.9, 0.9, 0.6, 0.9, 0.7, 0.8, 0.7, 0.8, 0.6, 0.9, 0.2, 0.9, 0.3, 0.8, 0.3, 0.8, 0.2, 0.8, 0.6, 0.8, 0.7, 0.7, 0.7, 0.7, 0.6, 0.8, 0.2, 0.8, 0.3, 0.7, 0.3, 0.7, 0.2, 0.8, 0.5, 0.8, 0.6, 0.7, 0.6, 0.7, 0.5, 0.8, 0.7, 0.8, 0.8, 0.7, 0.8, 0.7, 0.7, 0.8, 0.1, 0.8, 0.2, 0.7, 0.2, 0.7, 0.1, 0.8, 0.4, 0.8, 0.5, 0.7, 0.5, 0.7, 0.4, 0.8, 0.8, 0.8, 0.9, 0.7, 0.9, 0.7, 0.8, 0.2, 0.1, 0.1, 0.1, 0.1, 0.1, 0.2, 0.1, 0.8, 0.3, 0.8, 0.4, 0.7, 0.4, 0.7, 0.3, 0.8, 0.9, 0.75, 1.0, 0.7, 0.9, 0.375, 0.0, 0.625, 0.0, 0.625, 0.25, 0.375, 0.25, 0.375, 0.75, 0.625, 0.75, 0.625, 0.75, 0.375, 0.75, 0.375, 0.5, 0.625, 0.5, 0.625, 0.75, 0.375, 0.75, 0.375, 0.0, 0.375, 0.25, 0.375, 0.25, 0.375, 0.0, 0.625, 0.25, 0.625, 0.0, 0.625, 0.0, 0.625, 0.25, 0.625, 0.5, 0.375, 0.5, 0.375, 0.5, 0.625, 0.5, 0.375, 0.25, 0.625, 0.25, 0.625, 0.5, 0.375, 0.5, 0.375, 0.75, 0.625, 0.75, 0.625, 1.0, 0.375, 1.0, 0.125, 0.5, 0.375, 0.5, 0.375, 0.75, 0.125, 0.75, 0.625, 0.5, 0.875, 0.5, 0.875, 0.75, 0.625, 0.75, 0.375, 0.5, 0.375, 0.75, 0.375, 0.75, 0.375, 0.5, 0.375, 0.25, 0.625, 0.25, 0.625, 0.25, 0.375, 0.25, 0.625, 0.0, 0.375, 0.0, 0.375, 0.0, 0.625, 0.0, 0.625, 0.75, 0.625, 0.5, 0.625, 0.5, 0.625, 0.75, 0.5, 0.1, 0.4, 0.1, 0.4, 0.1, 0.5, 0.1, 0.2, 0.1, 0.1, 0.1, 0.1, 0.1, 0.2, 0.1, 0.9, 0.1, 0.8, 0.1, 0.8, 0.1, 0.9, 0.1, 0.6, 0.1, 0.5, 0.1, 0.5, 0.1, 0.6, 0.1, 0.3, 0.1, 0.2, 0.1, 0.2, 0.1, 0.3, 0.1, 1.0, 0.1, 0.9, 0.1, 0.9, 0.1, 1.0, 0.1, 0.8, 0.1, 0.7, 0.1, 0.7, 0.1, 0.8, 0.1, 0.4, 0.1, 0.3, 0.1, 0.3, 0.1, 0.4, 0.1, 0.7, 0.1, 0.6, 0.1, 0.6, 0.1, 0.7, 0.1, 0.1, 0.1, 1.192e-07, 0.1, 1.192e-07, 0.1, 0.1, 0.1, 0.7, 0.1, 0.6, 0.1, 0.6, 0.1, 0.7, 0.1, 0.1, 0.1, 1.192e-07, 0.1, 1.192e-07, 0.1, 0.1, 0.1, 0.5, 0.1, 0.4, 0.1, 0.4, 0.1, 0.5, 0.1, 0.2, 0.1, 0.1, 0.1, 0.1, 0.1, 0.2, 0.1, 0.9, 0.1, 0.8, 0.1, 0.8, 0.1, 0.9, 0.1, 0.6, 0.1, 0.5, 0.1, 0.5, 0.1, 0.6, 0.1, 0.3, 0.1, 0.2, 0.1, 0.2, 0.1, 0.3, 0.1, 1.0, 0.1, 0.9, 0.1, 0.9, 0.1, 1.0, 0.1, 0.8, 0.1, 0.7, 0.1, 0.7, 0.1, 0.8, 0.1, 0.4, 0.1, 0.3, 0.1, 0.3, 0.1, 0.4, 0.1, 0.65, 0.0, 0.7, 0.1, 0.6, 0.1, 0.55, 0.0, 0.6, 0.1, 0.5, 0.1, 0.45, 0.0, 0.5, 0.1, 0.4, 0.1, 0.35, 0.0, 0.4, 0.1, 0.3, 0.1, 0.25, 0.0, 0.3, 0.1, 0.2, 0.1, 0.15, 0.0, 0.2, 0.1, 0.1, 0.1, 0.05, 0.0, 0.1, 0.1, 1.192e-07, 0.1, 0.95, 0.0, 1.0, 0.1, 0.9, 0.1, 0.85, 0.0, 0.9, 0.1, 0.8, 0.1, 0.75, 0.0, 0.8, 0.1, 0.7, 0.1, 1.192e-07, 0.9, 0.1, 0.9, 0.1, 0.9, 1.192e-07, 0.9, 0.7, 0.9, 0.8, 0.9, 0.8, 0.9, 0.7, 0.9, 0.3, 0.9, 0.4, 0.9, 0.4, 0.9, 0.3, 0.9, 0.6, 0.9, 0.7, 0.9, 0.7, 0.9, 0.6, 0.9, 0.8, 0.9, 0.9, 0.9, 0.9, 0.9, 0.8, 0.9, 0.4, 0.9, 0.5, 0.9, 0.5, 0.9, 0.4, 0.9, 0.1, 0.9, 0.2, 0.9, 0.2, 0.9, 0.1, 0.9, 0.9, 0.9, 1.0, 0.9, 1.0, 0.9, 0.9, 0.9, 0.5, 0.9, 0.6, 0.9, 0.6, 0.9, 0.5, 0.9, 0.2, 0.9, 0.3, 0.9, 0.3, 0.9, 0.2, 0.9, 0.2, 0.9, 0.3, 0.9, 0.3, 0.9, 0.2, 0.9, 1.192e-07, 0.9, 0.1, 0.9, 0.1, 0.9, 1.192e-07, 0.9, 0.7, 0.9, 0.8, 0.9, 0.8, 0.9, 0.7, 0.9, 0.3, 0.9, 0.4, 0.9, 0.4, 0.9, 0.3, 0.9, 0.6, 0.9, 0.7, 0.9, 0.7, 0.9, 0.6, 0.9, 0.8, 0.9, 0.9, 0.9, 0.9, 0.9, 0.8, 0.9, 0.4, 0.9, 0.5, 0.9, 0.5, 0.9, 0.4, 0.9, 0.1, 0.9, 0.2, 0.9, 0.2, 0.9, 0.1, 0.9, 0.9, 0.9, 1.0, 0.9, 1.0, 0.9, 0.9, 0.9, 0.5, 0.9, 0.6, 0.9, 0.6, 0.9, 0.5, 0.9, 0.5, 0.9, 0.6, 0.9, 0.6, 0.9, 0.5, 0.9, 0.2, 0.9, 0.3, 0.9, 0.3, 0.9, 0.2, 0.9, 1.192e-07, 0.9, 0.1, 0.9, 0.1, 0.9, 1.192e-07, 0.9, 0.7, 0.9, 0.8, 0.9, 0.8, 0.9, 0.7, 0.9, 0.3, 0.9, 0.4, 0.9, 0.4, 0.9, 0.3, 0.9, 0.6, 0.9, 0.7, 0.9, 0.7, 0.9, 0.6, 0.9, 0.8, 0.9, 0.9, 0.9, 0.9, 0.9, 0.8, 0.9, 0.4, 0.9, 0.5, 0.9, 0.5, 0.9, 0.4, 0.9, 0.1, 0.9, 0.2, 0.9, 0.2, 0.9, 0.1, 0.9, 0.9, 0.9, 1.0, 0.9, 1.0, 0.9, 0.9, 0.9, 0.7, 0.9, 0.65, 1.0, 0.6, 0.9, 0.6, 0.9, 0.55, 1.0, 0.5, 0.9, 0.5, 0.9, 0.45, 1.0, 0.4, 0.9, 0.4, 0.9, 0.35, 1.0, 0.3, 0.9, 0.3, 0.9, 0.25, 1.0, 0.2, 0.9, 0.2, 0.9, 0.15, 1.0, 0.1, 0.9, 0.1, 0.9, 0.05, 1.0, 1.192e-07, 0.9, 1.0, 0.9, 0.95, 1.0, 0.9, 0.9, 0.9, 0.9, 0.85, 1.0, 0.8, 0.9, 0.8, 0.9, 0.75, 1.0, 0.7, 0.9])
me_cylinder_003.use_remesh_preserve_volume = False
me_cylinder_003.use_remesh_preserve_attributes = False
me_cylinder_003.use_mirror_vertex_groups = False
me_cylinder_003.update()

# ---- objects
ob_cylinder = bpy.data.objects.new('Cylinder', me_cylinder_001)
ob_cylinder_001 = bpy.data.objects.new('Cylinder.001', me_cylinder_002)
ob_cylinder_002 = bpy.data.objects.new('Cylinder.002', me_cylinder_003)

# ---- transforms, parenting, visibility, modifiers, constraints
ob_cylinder.location = (0.1655, -0.3949, 2.065)
ob_cylinder.lineart.crease_threshold = 0.0
ob_cylinder_001.location = (0.1655, -0.3949, 2.065)
ob_cylinder_001.lineart.crease_threshold = 0.0
ob_cylinder_002.location = (0.1655, -0.3949, 2.065)
ob_cylinder_002.lineart.crease_threshold = 0.0

# ---- collection membership
col_collection.objects.link(ob_cylinder)
col_collection.objects.link(ob_cylinder_001)
col_collection.objects.link(ob_cylinder_002)

# ---- scene / render settings (as saved in the file)
scene.frame_start = 1; scene.frame_end = 250; scene.frame_set(1)
scene.render.engine = 'BLENDER_EEVEE_NEXT'
scene.cycles.use_denoising = False
scene.cycles.samples = 128
scene.cycles.sampling_pattern = 'TABULATED_SOBOL'
scene.cycles.use_adaptive_sampling = False
scene.cycles.use_light_tree = False
scene.view_settings.view_transform = 'Filmic'
bpy.context.view_layer.update()

# ---- added for rendering (the .blend has no active camera and no usable light): camera, sun
cam_auto = bpy.data.cameras.new('AutoCamera')
cam_auto.lens = 50.0
cam_auto.sensor_width = 36.0
cam_auto.clip_end = 1000.0
ob_auto_camera = bpy.data.objects.new('AutoCamera', cam_auto)
scene.collection.objects.link(ob_auto_camera)
ob_auto_camera.location = (4.11598, -5.38952, 5.48503)
ob_auto_camera.rotation_euler = (1.09748, -7.21219e-08, 0.694738)
scene.camera = ob_auto_camera
light_auto_sun = bpy.data.lights.new('AutoSun', 'SUN')
light_auto_sun.energy = 3.0
light_auto_sun.angle = 0.0523599
ob_auto_sun = bpy.data.objects.new('AutoSun', light_auto_sun)
scene.collection.objects.link(ob_auto_sun)
ob_auto_sun.rotation_euler = (0.872665, 0.174533, 0.523599)
bpy.context.view_layer.update()
